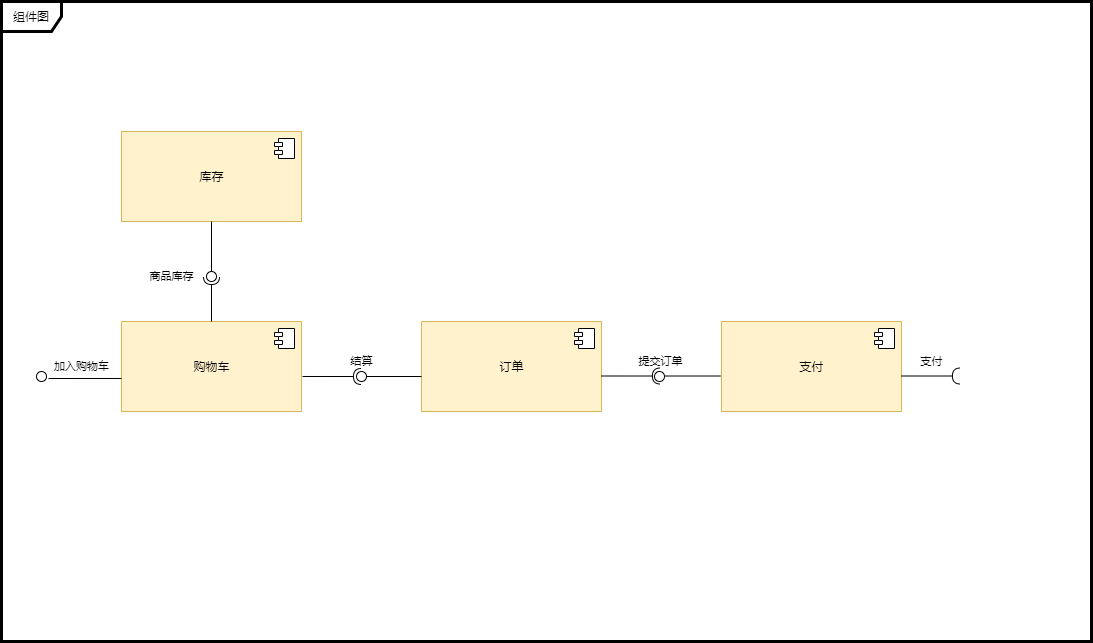

The diagram above was exported from draw.io. Its source (the exported page's mxGraphModel, read from the mxfile embedded in the PNG):
<mxGraphModel dx="1422" dy="822" grid="1" gridSize="10" guides="1" tooltips="1" connect="1" arrows="1" fold="1" page="1" pageScale="1" pageWidth="827" pageHeight="1169" math="0" shadow="0">
  <root>
    <mxCell id="0" />
    <mxCell id="1" parent="0" />
    <mxCell id="UMxr96s99aAz0jACK6bh-14" value="组件图" style="shape=umlFrame;whiteSpace=wrap;html=1;strokeColor=#000000;strokeWidth=3;" vertex="1" parent="1">
      <mxGeometry x="90" y="70" width="1090" height="640" as="geometry" />
    </mxCell>
    <mxCell id="UMxr96s99aAz0jACK6bh-15" value="库存" style="html=1;dropTarget=0;strokeColor=#d6b656;fillColor=#fff2cc;" vertex="1" parent="1">
      <mxGeometry x="210" y="200" width="180" height="90" as="geometry" />
    </mxCell>
    <mxCell id="UMxr96s99aAz0jACK6bh-16" value="" style="shape=module;jettyWidth=8;jettyHeight=4;" vertex="1" parent="UMxr96s99aAz0jACK6bh-15">
      <mxGeometry x="1" width="20" height="20" relative="1" as="geometry">
        <mxPoint x="-27" y="7" as="offset" />
      </mxGeometry>
    </mxCell>
    <mxCell id="UMxr96s99aAz0jACK6bh-19" value="购物车" style="html=1;dropTarget=0;strokeColor=#d6b656;fillColor=#fff2cc;direction=west;" vertex="1" parent="1">
      <mxGeometry x="210" y="390" width="180" height="90" as="geometry" />
    </mxCell>
    <mxCell id="UMxr96s99aAz0jACK6bh-20" value="" style="shape=module;jettyWidth=8;jettyHeight=4;" vertex="1" parent="UMxr96s99aAz0jACK6bh-19">
      <mxGeometry x="1" width="20" height="20" relative="1" as="geometry">
        <mxPoint x="-27" y="7" as="offset" />
      </mxGeometry>
    </mxCell>
    <mxCell id="UMxr96s99aAz0jACK6bh-21" value="商品库存" style="rounded=0;orthogonalLoop=1;jettySize=auto;html=1;endArrow=none;endFill=0;exitX=0.5;exitY=1;exitDx=0;exitDy=0;" edge="1" target="UMxr96s99aAz0jACK6bh-23" parent="1" source="UMxr96s99aAz0jACK6bh-15">
      <mxGeometry x="1" y="-40" relative="1" as="geometry">
        <mxPoint x="290" y="345" as="sourcePoint" />
        <mxPoint y="5" as="offset" />
      </mxGeometry>
    </mxCell>
    <mxCell id="UMxr96s99aAz0jACK6bh-22" value="" style="rounded=0;orthogonalLoop=1;jettySize=auto;html=1;endArrow=halfCircle;endFill=0;entryX=0.5;entryY=0.5;entryDx=0;entryDy=0;endSize=6;strokeWidth=1;" edge="1" target="UMxr96s99aAz0jACK6bh-23" parent="1" source="UMxr96s99aAz0jACK6bh-19">
      <mxGeometry relative="1" as="geometry">
        <mxPoint x="330" y="345" as="sourcePoint" />
      </mxGeometry>
    </mxCell>
    <mxCell id="UMxr96s99aAz0jACK6bh-23" value="" style="ellipse;whiteSpace=wrap;html=1;fontFamily=Helvetica;fontSize=12;fontColor=#000000;align=center;strokeColor=#000000;fillColor=#ffffff;points=[];aspect=fixed;resizable=0;direction=north;" vertex="1" parent="1">
      <mxGeometry x="295" y="340" width="10" height="10" as="geometry" />
    </mxCell>
    <mxCell id="UMxr96s99aAz0jACK6bh-55" value="加入购物车" style="rounded=0;orthogonalLoop=1;jettySize=auto;html=1;endArrow=none;endFill=0;entryX=1;entryY=0.367;entryDx=0;entryDy=0;entryPerimeter=0;exitX=1.2;exitY=0.7;exitDx=0;exitDy=0;exitPerimeter=0;" edge="1" target="UMxr96s99aAz0jACK6bh-19" parent="1" source="UMxr96s99aAz0jACK6bh-57">
      <mxGeometry x="-0.0958" y="12" relative="1" as="geometry">
        <mxPoint x="110" y="445" as="sourcePoint" />
        <mxPoint as="offset" />
      </mxGeometry>
    </mxCell>
    <mxCell id="UMxr96s99aAz0jACK6bh-57" value="" style="ellipse;whiteSpace=wrap;html=1;fontFamily=Helvetica;fontSize=12;fontColor=#000000;align=center;strokeColor=#000000;fillColor=#ffffff;points=[];aspect=fixed;resizable=0;direction=east;" vertex="1" parent="1">
      <mxGeometry x="125" y="440" width="10" height="10" as="geometry" />
    </mxCell>
    <mxCell id="UMxr96s99aAz0jACK6bh-60" value="订单" style="html=1;dropTarget=0;strokeColor=#d6b656;fillColor=#fff2cc;direction=west;" vertex="1" parent="1">
      <mxGeometry x="510" y="390" width="180" height="90" as="geometry" />
    </mxCell>
    <mxCell id="UMxr96s99aAz0jACK6bh-61" value="" style="shape=module;jettyWidth=8;jettyHeight=4;" vertex="1" parent="UMxr96s99aAz0jACK6bh-60">
      <mxGeometry x="1" width="20" height="20" relative="1" as="geometry">
        <mxPoint x="-27" y="7" as="offset" />
      </mxGeometry>
    </mxCell>
    <mxCell id="UMxr96s99aAz0jACK6bh-63" value="支付" style="html=1;dropTarget=0;strokeColor=#d6b656;fillColor=#fff2cc;direction=west;" vertex="1" parent="1">
      <mxGeometry x="810" y="390" width="180" height="90" as="geometry" />
    </mxCell>
    <mxCell id="UMxr96s99aAz0jACK6bh-64" value="" style="shape=module;jettyWidth=8;jettyHeight=4;" vertex="1" parent="UMxr96s99aAz0jACK6bh-63">
      <mxGeometry x="1" width="20" height="20" relative="1" as="geometry">
        <mxPoint x="-27" y="7" as="offset" />
      </mxGeometry>
    </mxCell>
    <mxCell id="UMxr96s99aAz0jACK6bh-70" value="结算" style="rounded=0;orthogonalLoop=1;jettySize=auto;html=1;endArrow=none;endFill=0;" edge="1" target="UMxr96s99aAz0jACK6bh-72" parent="1">
      <mxGeometry x="1" y="-16" relative="1" as="geometry">
        <mxPoint x="510" y="445" as="sourcePoint" />
        <mxPoint x="-5" y="1" as="offset" />
      </mxGeometry>
    </mxCell>
    <mxCell id="UMxr96s99aAz0jACK6bh-71" value="" style="rounded=0;orthogonalLoop=1;jettySize=auto;html=1;endArrow=halfCircle;endFill=0;entryX=0.5;entryY=0.5;entryDx=0;entryDy=0;endSize=6;strokeWidth=1;exitX=-0.006;exitY=0.389;exitDx=0;exitDy=0;exitPerimeter=0;" edge="1" target="UMxr96s99aAz0jACK6bh-72" parent="1" source="UMxr96s99aAz0jACK6bh-19">
      <mxGeometry relative="1" as="geometry">
        <mxPoint x="510" y="445" as="sourcePoint" />
      </mxGeometry>
    </mxCell>
    <mxCell id="UMxr96s99aAz0jACK6bh-72" value="" style="ellipse;whiteSpace=wrap;html=1;fontFamily=Helvetica;fontSize=12;fontColor=#000000;align=center;strokeColor=#000000;fillColor=#ffffff;points=[];aspect=fixed;resizable=0;" vertex="1" parent="1">
      <mxGeometry x="445" y="440" width="10" height="10" as="geometry" />
    </mxCell>
    <mxCell id="UMxr96s99aAz0jACK6bh-77" value="提交订单" style="rounded=0;orthogonalLoop=1;jettySize=auto;html=1;endArrow=none;endFill=0;" edge="1" parent="1">
      <mxGeometry x="1" y="-16" relative="1" as="geometry">
        <mxPoint x="808.9200000000001" y="444.51" as="sourcePoint" />
        <mxPoint x="753.9200000000001" y="444.51" as="targetPoint" />
        <mxPoint x="-5" y="1" as="offset" />
      </mxGeometry>
    </mxCell>
    <mxCell id="UMxr96s99aAz0jACK6bh-78" value="" style="rounded=0;orthogonalLoop=1;jettySize=auto;html=1;endArrow=halfCircle;endFill=0;entryX=0.5;entryY=0.5;entryDx=0;entryDy=0;endSize=6;strokeWidth=1;exitX=-0.006;exitY=0.389;exitDx=0;exitDy=0;exitPerimeter=0;" edge="1" parent="1">
      <mxGeometry relative="1" as="geometry">
        <mxPoint x="690" y="444.5" as="sourcePoint" />
        <mxPoint x="748.9200000000001" y="444.51" as="targetPoint" />
      </mxGeometry>
    </mxCell>
    <mxCell id="UMxr96s99aAz0jACK6bh-79" value="" style="ellipse;whiteSpace=wrap;html=1;fontFamily=Helvetica;fontSize=12;fontColor=#000000;align=center;strokeColor=#000000;fillColor=#ffffff;points=[];aspect=fixed;resizable=0;" vertex="1" parent="1">
      <mxGeometry x="743" y="440" width="10" height="10" as="geometry" />
    </mxCell>
    <mxCell id="UMxr96s99aAz0jACK6bh-83" value="支付" style="rounded=0;orthogonalLoop=1;jettySize=auto;html=1;endArrow=halfCircle;endFill=0;entryX=0.5;entryY=0.5;entryDx=0;entryDy=0;endSize=6;strokeWidth=1;exitX=-0.006;exitY=0.389;exitDx=0;exitDy=0;exitPerimeter=0;" edge="1" parent="1">
      <mxGeometry x="0.0182" y="15" relative="1" as="geometry">
        <mxPoint x="989.9999999999999" y="444.5" as="sourcePoint" />
        <mxPoint x="1048.92" y="444.51" as="targetPoint" />
        <mxPoint as="offset" />
      </mxGeometry>
    </mxCell>
  </root>
</mxGraphModel>